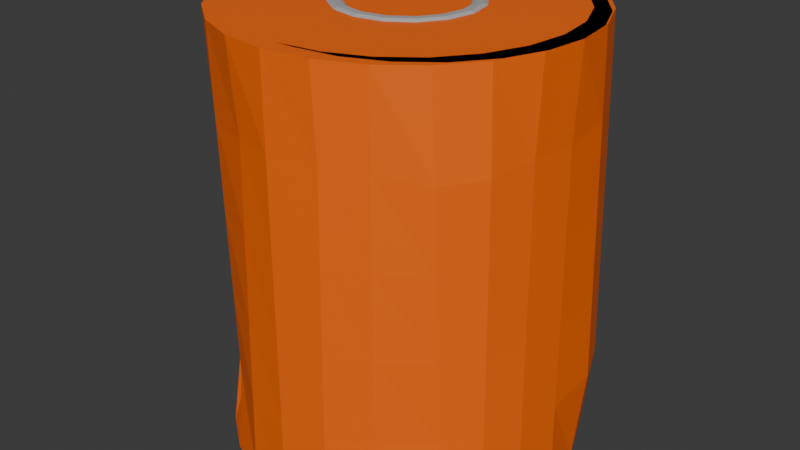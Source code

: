 # Source: mirinda_can.blend  (saved by Blender 5.1.30; exported with 4.5.12 LTS)
import bpy
from mathutils import Matrix  # noqa: F401  (used for matrix-valued properties, if any)

bpy.ops.wm.read_factory_settings(use_empty=True)
scene = bpy.context.scene
scene.name = 'Scene'

# ---- collections
col_collection = bpy.data.collections.new('Collection'); scene.collection.children.link(col_collection)

# ---- materials (node trees are filled in below, after node groups)
mat_bodyorange = bpy.data.materials.new('BodyOrange')
mat_ringsilver = bpy.data.materials.new('RingSilver')

# ---- material node trees
mat_bodyorange.use_nodes = True; mat_bodyorange.node_tree.nodes.clear()
_N = mat_bodyorange.node_tree.nodes; _L = mat_bodyorange.node_tree.links
n0 = _N.new('ShaderNodeBsdfPrincipled'); n0.name = 'Principled BSDF'; n0.location = (-200, 100)
n0.inputs[0].default_value = (1.0, 0.147, 0.0, 1.0)
n1 = _N.new('ShaderNodeOutputMaterial'); n1.name = 'Material Output'; n1.location = (200, 100)
_L.new(n0.outputs[0], n1.inputs[0])
n1.is_active_output = True
mat_ringsilver.use_nodes = True; mat_ringsilver.node_tree.nodes.clear()
_N = mat_ringsilver.node_tree.nodes; _L = mat_ringsilver.node_tree.links
n0 = _N.new('ShaderNodeBsdfPrincipled'); n0.name = 'Principled BSDF'; n0.location = (-200, 100)
n0.inputs[0].default_value = (0.4342, 0.4342, 0.4342, 1.0)
n1 = _N.new('ShaderNodeOutputMaterial'); n1.name = 'Material Output'; n1.location = (200, 100)
_L.new(n0.outputs[0], n1.inputs[0])
n1.is_active_output = True

# ---- world
world_world = bpy.data.worlds.new('World'); scene.world = world_world
world_world.use_nodes = True; world_world.node_tree.nodes.clear()
_N = world_world.node_tree.nodes; _L = world_world.node_tree.links
n0 = _N.new('ShaderNodeOutputWorld'); n0.name = 'World Output'; n0.location = (200, 100)
n1 = _N.new('ShaderNodeBackground'); n1.name = 'Background'; n1.location = (-200, 100)
n1.inputs[0].default_value = (0.05088, 0.05088, 0.05088, 1.0)
_L.new(n1.outputs[0], n0.inputs[0])
n0.is_active_output = True
world_world.color = (0.05088, 0.05088, 0.05088)
world_world.sun_shadow_jitter_overblur = 0.0

# ---- meshes
me_cylinder = bpy.data.meshes.new('Cylinder')
me_cylinder.from_pydata([(0.0, 0.4496, -0.75), (0.0, 0.4496, 0.75), (0.1164, 0.4342, -0.75), (0.1164, 0.4342, 0.75), (0.2248, 0.3893, -0.75), (0.2248, 0.3893, 0.75), (0.3179, 0.3179, -0.75), (0.3179, 0.3179, 0.75), (0.3893, 0.2248, -0.75), (0.3893, 0.2248, 0.75), (0.4342, 0.1164, -0.75), (0.4342, 0.1164, 0.75), (0.4496, 0.0, -0.75), (0.4496, 0.0, 0.75), (0.4342, -0.1164, -0.75), (0.4342, -0.1164, 0.75), (0.3893, -0.2248, -0.75), (0.3893, -0.2248, 0.75), (0.3179, -0.3179, -0.75), (0.3179, -0.3179, 0.75), (0.2248, -0.3893, -0.75), (0.2248, -0.3893, 0.75), (0.1164, -0.4342, -0.75), (0.1164, -0.4342, 0.75), (0.0, -0.4496, -0.75), (0.0, -0.4496, 0.75), (-0.1164, -0.4342, -0.75), (-0.1164, -0.4342, 0.75), (-0.2248, -0.3893, -0.75), (-0.2248, -0.3893, 0.75), (-0.3179, -0.3179, -0.75), (-0.3179, -0.3179, 0.75), (-0.3893, -0.2248, -0.75), (-0.3893, -0.2248, 0.75), (-0.4342, -0.1164, -0.75), (-0.4342, -0.1164, 0.75), (-0.4496, 0.0, -0.75), (-0.4496, 0.0, 0.75), (-0.4342, 0.1164, -0.75), (-0.4342, 0.1164, 0.75), (-0.3893, 0.2248, -0.75), (-0.3893, 0.2248, 0.75), (-0.3179, 0.3179, -0.75), (-0.3179, 0.3179, 0.75), (-0.2248, 0.3893, -0.75), (-0.2248, 0.3893, 0.75), (-0.1164, 0.4342, -0.75), (-0.1164, 0.4342, 0.75), (0.1294, 0.483, 0.75), (0.0, 0.5, 0.75), (0.25, 0.433, 0.75), (0.3536, 0.3536, 0.75), (0.433, 0.25, 0.75), (0.483, 0.1294, 0.75), (0.5, 0.0, 0.75), (0.483, -0.1294, 0.75), (0.433, -0.25, 0.75), (0.3536, -0.3536, 0.75), (0.25, -0.433, 0.75), (0.1294, -0.483, 0.75), (0.0, -0.5, 0.75), (-0.1294, -0.483, 0.75), (-0.25, -0.433, 0.75), (-0.3536, -0.3536, 0.75), (-0.433, -0.25, 0.75), (-0.483, -0.1294, 0.75), (-0.5, 0.0, 0.75), (-0.483, 0.1294, 0.75), (-0.433, 0.25, 0.75), (-0.3536, 0.3536, 0.75), (-0.25, 0.433, 0.75), (-0.1294, 0.483, 0.75), (0.1664, 0.4342, 0.75), (0.05, 0.4496, 0.75), (0.2748, 0.3893, 0.75), (0.3679, 0.3179, 0.75), (0.4393, 0.2248, 0.75), (0.4842, 0.1164, 0.75), (0.4996, 0.0, 0.75), (0.4842, -0.1164, 0.75), (0.4393, -0.2248, 0.75), (0.3679, -0.3179, 0.75), (0.2748, -0.3893, 0.75), (0.1664, -0.4342, 0.75), (0.05, -0.4496, 0.75), (-0.06636, -0.4342, 0.75), (-0.1748, -0.3893, 0.75), (-0.2679, -0.3179, 0.75), (-0.3393, -0.2248, 0.75), (-0.3842, -0.1164, 0.75), (-0.3996, 0.0, 0.75), (-0.3842, 0.1164, 0.75), (-0.3393, 0.2248, 0.75), (-0.2679, 0.3179, 0.75), (-0.1748, 0.3893, 0.75), (-0.06636, 0.4342, 0.75), (0.0, 0.5, -0.75), (0.1294, 0.483, -0.75), (0.25, 0.433, -0.75), (0.3536, 0.3536, -0.75), (0.433, 0.25, -0.75), (0.483, 0.1294, -0.75), (0.5, 0.0, -0.75), (0.483, -0.1294, -0.75), (0.433, -0.25, -0.75), (0.3536, -0.3536, -0.75), (0.25, -0.433, -0.75), (0.1294, -0.483, -0.75), (0.0, -0.5, -0.75), (-0.1294, -0.483, -0.75), (-0.25, -0.433, -0.75), (-0.3536, -0.3536, -0.75), (-0.433, -0.25, -0.75), (-0.483, -0.1294, -0.75), (-0.5, 0.0, -0.75), (-0.483, 0.1294, -0.75), (-0.433, 0.25, -0.75), (-0.3536, 0.3536, -0.75), (-0.25, 0.433, -0.75), (-0.1294, 0.483, -0.75), (0.0, 0.4496, -0.75), (0.1164, 0.4342, -0.75), (0.2248, 0.3893, -0.75), (0.3179, 0.3179, -0.75), (0.3893, 0.2248, -0.75), (0.4342, 0.1164, -0.75), (0.4496, 0.0, -0.75), (0.4342, -0.1164, -0.75), (0.3893, -0.2248, -0.75), (0.3179, -0.3179, -0.75), (0.2248, -0.3893, -0.75), (0.1164, -0.4342, -0.75), (0.0, -0.4496, -0.75), (-0.1164, -0.4342, -0.75), (-0.2248, -0.3893, -0.75), (-0.3179, -0.3179, -0.75), (-0.3893, -0.2248, -0.75), (-0.4342, -0.1164, -0.75), (-0.4496, 0.0, -0.75), (-0.4342, 0.1164, -0.75), (-0.3893, 0.2248, -0.75), (-0.3179, 0.3179, -0.75), (-0.2248, 0.3893, -0.75), (-0.1164, 0.4342, -0.75), (0.02, 0.4496, -0.75), (0.1364, 0.4342, -0.75), (0.2448, 0.3893, -0.75), (0.3379, 0.3179, -0.75), (0.4093, 0.2248, -0.75), (0.4542, 0.1164, -0.75), (0.4696, 0.0, -0.75), (0.4542, -0.1164, -0.75), (0.4093, -0.2248, -0.75), (0.3379, -0.3179, -0.75), (0.2448, -0.3893, -0.75), (0.1364, -0.4342, -0.75), (0.02, -0.4496, -0.75), (-0.09636, -0.4342, -0.75), (-0.2048, -0.3893, -0.75), (-0.2979, -0.3179, -0.75), (-0.3693, -0.2248, -0.75), (-0.4142, -0.1164, -0.75), (-0.4296, 0.0, -0.75), (-0.4142, 0.1164, -0.75), (-0.3693, 0.2248, -0.75), (-0.2979, 0.3179, -0.75), (-0.2048, 0.3893, -0.75), (-0.09636, 0.4342, -0.75), (0.2, 0.0, 0.75), (0.19, 0.0, 0.7569), (0.17, 0.0, 0.7569), (0.16, 0.0, 0.75), (0.17, 0.0, 0.7431), (0.19, 0.0, 0.7431), (0.1848, 0.07654, 0.75), (0.1755, 0.07271, 0.7569), (0.1571, 0.06506, 0.7569), (0.1478, 0.06123, 0.75), (0.1571, 0.06506, 0.7431), (0.1755, 0.07271, 0.7431), (0.1414, 0.1414, 0.75), (0.1344, 0.1344, 0.7569), (0.1202, 0.1202, 0.7569), (0.1131, 0.1131, 0.75), (0.1202, 0.1202, 0.7431), (0.1344, 0.1344, 0.7431), (0.07654, 0.1848, 0.75), (0.07271, 0.1755, 0.7569), (0.06506, 0.1571, 0.7569), (0.06123, 0.1478, 0.75), (0.06506, 0.1571, 0.7431), (0.07271, 0.1755, 0.7431), (1.49e-08, 0.2, 0.75), (1.49e-08, 0.19, 0.7569), (1.49e-08, 0.17, 0.7569), (1.49e-08, 0.16, 0.75), (1.49e-08, 0.17, 0.7431), (1.49e-08, 0.19, 0.7431), (-0.07654, 0.1848, 0.75), (-0.07271, 0.1755, 0.7569), (-0.06506, 0.1571, 0.7569), (-0.06123, 0.1478, 0.75), (-0.06506, 0.1571, 0.7431), (-0.07271, 0.1755, 0.7431), (-0.1414, 0.1414, 0.75), (-0.1344, 0.1344, 0.7569), (-0.1202, 0.1202, 0.7569), (-0.1131, 0.1131, 0.75), (-0.1202, 0.1202, 0.7431), (-0.1344, 0.1344, 0.7431), (-0.1848, 0.07654, 0.75), (-0.1755, 0.07271, 0.7569), (-0.1571, 0.06506, 0.7569), (-0.1478, 0.06123, 0.75), (-0.1571, 0.06506, 0.7431), (-0.1755, 0.07271, 0.7431), (-0.2, 1.748e-08, 0.75), (-0.19, 1.661e-08, 0.7569), (-0.17, 1.486e-08, 0.7569), (-0.16, 1.399e-08, 0.75), (-0.17, 1.486e-08, 0.7431), (-0.19, 1.661e-08, 0.7431), (-0.1848, -0.07654, 0.75), (-0.1755, -0.07271, 0.7569), (-0.1571, -0.06506, 0.7569), (-0.1478, -0.06123, 0.75), (-0.1571, -0.06506, 0.7431), (-0.1755, -0.07271, 0.7431), (-0.1414, -0.1414, 0.75), (-0.1344, -0.1344, 0.7569), (-0.1202, -0.1202, 0.7569), (-0.1131, -0.1131, 0.75), (-0.1202, -0.1202, 0.7431), (-0.1344, -0.1344, 0.7431), (-0.07654, -0.1848, 0.75), (-0.07271, -0.1755, 0.7569), (-0.06506, -0.1571, 0.7569), (-0.06123, -0.1478, 0.75), (-0.06506, -0.1571, 0.7431), (-0.07271, -0.1755, 0.7431), (1.49e-08, -0.2, 0.75), (1.49e-08, -0.19, 0.7569), (1.49e-08, -0.17, 0.7569), (1.49e-08, -0.16, 0.75), (1.49e-08, -0.17, 0.7431), (1.49e-08, -0.19, 0.7431), (0.07654, -0.1848, 0.75), (0.07271, -0.1755, 0.7569), (0.06506, -0.1571, 0.7569), (0.06123, -0.1478, 0.75), (0.06506, -0.1571, 0.7431), (0.07271, -0.1755, 0.7431), (0.1414, -0.1414, 0.75), (0.1344, -0.1344, 0.7569), (0.1202, -0.1202, 0.7569), (0.1131, -0.1131, 0.75), (0.1202, -0.1202, 0.7431), (0.1344, -0.1344, 0.7431), (0.1848, -0.07654, 0.75), (0.1755, -0.07271, 0.7569), (0.1571, -0.06506, 0.7569), (0.1478, -0.06123, 0.75), (0.1571, -0.06506, 0.7431), (0.1755, -0.07271, 0.7431), (0.001512, 0.4995, -0.4576), (0.004246, 0.5045, -0.1614), (0.00698, 0.5095, 0.1348), (0.009714, 0.5144, 0.4309), (0.1267, 0.4795, 0.4471), (0.1232, 0.471, 0.1495), (0.1198, 0.4624, -0.1481), (0.1164, 0.4539, -0.4457), (0.2474, 0.4278, 0.4515), (0.2448, 0.4224, 0.1533), (0.2422, 0.417, -0.1449), (0.2396, 0.4115, -0.4432), (0.3536, 0.3536, 0.45), (0.3536, 0.3536, 0.15), (0.3536, 0.3536, -0.15), (0.3536, 0.3536, -0.45), (0.438, 0.2548, 0.4555), (0.443, 0.2596, 0.161), (0.448, 0.2644, -0.1336), (0.453, 0.2692, -0.4281), (0.488, 0.1341, 0.4555), (0.493, 0.139, 0.161), (0.4981, 0.1439, -0.1334), (0.5031, 0.1488, -0.4279), (0.4935, -0.007554, 0.4437), (0.4952, -0.005665, 0.1452), (0.4968, -0.003777, -0.1532), (0.4984, -0.001888, -0.4516), (0.4768, -0.1348, 0.4448), (0.4784, -0.1334, 0.1461), (0.4799, -0.1321, -0.1526), (0.4814, -0.1307, -0.4513), (0.4433, -0.2532, 0.4254), (0.4432, -0.2484, 0.1355), (0.443, -0.2436, -0.1544), (0.4429, -0.2388, -0.4443), (0.3689, -0.3546, 0.4208), (0.3707, -0.3452, 0.1372), (0.3724, -0.3358, -0.1465), (0.3741, -0.3263, -0.4302), (0.2507, -0.4319, 0.451), (0.2514, -0.4307, 0.1522), (0.2521, -0.4296, -0.1467), (0.2528, -0.4284, -0.4455), (0.1392, -0.479, 0.4529), (0.1368, -0.48, 0.1522), (0.1343, -0.481, -0.1485), (0.1319, -0.482, -0.4493), (1.252e-06, -0.5, 0.45), (9.387e-07, -0.5, 0.15), (6.258e-07, -0.5, -0.15), (3.129e-07, -0.5, -0.45), (-0.1091, -0.4777, 0.4446), (-0.1142, -0.479, 0.146), (-0.1193, -0.4803, -0.1527), (-0.1243, -0.4817, -0.4513), (-0.2469, -0.4283, 0.4471), (-0.2439, -0.4242, 0.1492), (-0.2409, -0.4201, -0.1487), (-0.238, -0.416, -0.4466), (-0.3492, -0.3288, 0.4568), (-0.3449, -0.3041, 0.1636), (-0.3405, -0.2794, -0.1296), (-0.3361, -0.2547, -0.4228), (-0.4276, -0.2424, 0.4471), (-0.4293, -0.2371, 0.1544), (-0.4309, -0.2318, -0.1384), (-0.4325, -0.2265, -0.4311), (-0.4614, -0.1253, 0.4183), (-0.4662, -0.126, 0.1271), (-0.471, -0.1267, -0.1642), (-0.4758, -0.1273, -0.4554), (-0.4856, 0.0002635, 0.4289), (-0.4892, 0.0001976, 0.1342), (-0.4928, 0.0001318, -0.1605), (-0.4964, 6.588e-05, -0.4553), (-0.4588, 0.1142, 0.4272), (-0.4427, 0.1022, 0.1278), (-0.4267, 0.09023, -0.1716), (-0.4107, 0.07824, -0.471), (-0.4192, 0.2481, 0.4213), (-0.4177, 0.2519, 0.1328), (-0.4161, 0.2557, -0.1557), (-0.4146, 0.2595, -0.4441), (-0.3518, 0.3529, 0.4437), (-0.3521, 0.3532, 0.1454), (-0.3523, 0.3535, -0.1528), (-0.3525, 0.3538, -0.451), (-0.25, 0.433, 0.4493), (-0.25, 0.433, 0.1495), (-0.25, 0.433, -0.1503), (-0.25, 0.433, -0.4502), (-0.1246, 0.4898, 0.4418), (-0.1258, 0.4881, 0.1439), (-0.127, 0.4864, -0.1541), (-0.1282, 0.4847, -0.452)], [], [(267, 49, 48, 268), (268, 48, 50, 272), (272, 50, 51, 276), (276, 51, 52, 280), (280, 52, 53, 284), (284, 53, 54, 288), (288, 54, 55, 292), (292, 55, 56, 296), (296, 56, 57, 300), (300, 57, 58, 304), (304, 58, 59, 308), (308, 59, 60, 312), (312, 60, 61, 316), (316, 61, 62, 320), (320, 62, 63, 324), (324, 63, 64, 328), (328, 64, 65, 332), (332, 65, 66, 336), (336, 66, 67, 340), (340, 67, 68, 344), (344, 68, 69, 348), (348, 69, 70, 352), (45, 43, 93, 94), (352, 70, 71, 356), (356, 71, 49, 267), (6, 8, 124, 123), (1, 3, 48, 49), (3, 5, 50, 48), (5, 7, 51, 50), (7, 9, 52, 51), (9, 11, 53, 52), (11, 13, 54, 53), (13, 15, 55, 54), (15, 17, 56, 55), (17, 19, 57, 56), (19, 21, 58, 57), (21, 23, 59, 58), (23, 25, 60, 59), (25, 27, 61, 60), (27, 29, 62, 61), (29, 31, 63, 62), (31, 33, 64, 63), (33, 35, 65, 64), (35, 37, 66, 65), (37, 39, 67, 66), (39, 41, 68, 67), (41, 43, 69, 68), (43, 45, 70, 69), (45, 47, 71, 70), (47, 1, 49, 71), (72, 73, 95, 94, 93, 92, 91, 90, 89, 88, 87, 86, 85, 84, 83, 82, 81, 80, 79, 78, 77, 76, 75, 74), (31, 29, 86, 87), (17, 15, 79, 80), (47, 45, 94, 95), (3, 1, 73, 72), (33, 31, 87, 88), (19, 17, 80, 81), (1, 47, 95, 73), (5, 3, 72, 74), (35, 33, 88, 89), (21, 19, 81, 82), (7, 5, 74, 75), (37, 35, 89, 90), (23, 21, 82, 83), (9, 7, 75, 76), (39, 37, 90, 91), (25, 23, 83, 84), (11, 9, 76, 77), (41, 39, 91, 92), (27, 25, 84, 85), (13, 11, 77, 78), (43, 41, 92, 93), (29, 27, 85, 86), (15, 13, 78, 79), (2, 0, 96, 97), (4, 2, 97, 98), (6, 4, 98, 99), (8, 6, 99, 100), (10, 8, 100, 101), (12, 10, 101, 102), (14, 12, 102, 103), (16, 14, 103, 104), (18, 16, 104, 105), (20, 18, 105, 106), (22, 20, 106, 107), (24, 22, 107, 108), (26, 24, 108, 109), (28, 26, 109, 110), (30, 28, 110, 111), (32, 30, 111, 112), (34, 32, 112, 113), (36, 34, 113, 114), (38, 36, 114, 115), (40, 38, 115, 116), (42, 40, 116, 117), (44, 42, 117, 118), (46, 44, 118, 119), (0, 46, 119, 96), (134, 135, 159, 158), (36, 38, 139, 138), (22, 24, 132, 131), (8, 10, 125, 124), (38, 40, 140, 139), (24, 26, 133, 132), (10, 12, 126, 125), (40, 42, 141, 140), (26, 28, 134, 133), (12, 14, 127, 126), (42, 44, 142, 141), (28, 30, 135, 134), (14, 16, 128, 127), (44, 46, 143, 142), (0, 2, 121, 120), (30, 32, 136, 135), (16, 18, 129, 128), (46, 0, 120, 143), (2, 4, 122, 121), (32, 34, 137, 136), (18, 20, 130, 129), (4, 6, 123, 122), (34, 36, 138, 137), (20, 22, 131, 130), (144, 145, 146, 147, 148, 149, 150, 151, 152, 153, 154, 155, 156, 157, 158, 159, 160, 161, 162, 163, 164, 165, 166, 167), (127, 128, 152, 151), (142, 143, 167, 166), (120, 121, 145, 144), (135, 136, 160, 159), (128, 129, 153, 152), (143, 120, 144, 167), (121, 122, 146, 145), (136, 137, 161, 160), (129, 130, 154, 153), (122, 123, 147, 146), (137, 138, 162, 161), (130, 131, 155, 154), (123, 124, 148, 147), (138, 139, 163, 162), (131, 132, 156, 155), (124, 125, 149, 148), (139, 140, 164, 163), (132, 133, 157, 156), (125, 126, 150, 149), (140, 141, 165, 164), (133, 134, 158, 157), (126, 127, 151, 150), (141, 142, 166, 165), (168, 174, 175, 169), (169, 175, 176, 170), (170, 176, 177, 171), (171, 177, 178, 172), (172, 178, 179, 173), (173, 179, 174, 168), (174, 180, 181, 175), (175, 181, 182, 176), (176, 182, 183, 177), (177, 183, 184, 178), (178, 184, 185, 179), (179, 185, 180, 174), (180, 186, 187, 181), (181, 187, 188, 182), (182, 188, 189, 183), (183, 189, 190, 184), (184, 190, 191, 185), (185, 191, 186, 180), (186, 192, 193, 187), (187, 193, 194, 188), (188, 194, 195, 189), (189, 195, 196, 190), (190, 196, 197, 191), (191, 197, 192, 186), (192, 198, 199, 193), (193, 199, 200, 194), (194, 200, 201, 195), (195, 201, 202, 196), (196, 202, 203, 197), (197, 203, 198, 192), (198, 204, 205, 199), (199, 205, 206, 200), (200, 206, 207, 201), (201, 207, 208, 202), (202, 208, 209, 203), (203, 209, 204, 198), (204, 210, 211, 205), (205, 211, 212, 206), (206, 212, 213, 207), (207, 213, 214, 208), (208, 214, 215, 209), (209, 215, 210, 204), (210, 216, 217, 211), (211, 217, 218, 212), (212, 218, 219, 213), (213, 219, 220, 214), (214, 220, 221, 215), (215, 221, 216, 210), (216, 222, 223, 217), (217, 223, 224, 218), (218, 224, 225, 219), (219, 225, 226, 220), (220, 226, 227, 221), (221, 227, 222, 216), (222, 228, 229, 223), (223, 229, 230, 224), (224, 230, 231, 225), (225, 231, 232, 226), (226, 232, 233, 227), (227, 233, 228, 222), (228, 234, 235, 229), (229, 235, 236, 230), (230, 236, 237, 231), (231, 237, 238, 232), (232, 238, 239, 233), (233, 239, 234, 228), (234, 240, 241, 235), (235, 241, 242, 236), (236, 242, 243, 237), (237, 243, 244, 238), (238, 244, 245, 239), (239, 245, 240, 234), (240, 246, 247, 241), (241, 247, 248, 242), (242, 248, 249, 243), (243, 249, 250, 244), (244, 250, 251, 245), (245, 251, 246, 240), (246, 252, 253, 247), (247, 253, 254, 248), (248, 254, 255, 249), (249, 255, 256, 250), (250, 256, 257, 251), (251, 257, 252, 246), (252, 258, 259, 253), (253, 259, 260, 254), (254, 260, 261, 255), (255, 261, 262, 256), (256, 262, 263, 257), (257, 263, 258, 252), (258, 168, 169, 259), (259, 169, 170, 260), (260, 170, 171, 261), (261, 171, 172, 262), (262, 172, 173, 263), (263, 173, 168, 258), (119, 359, 264, 96), (359, 358, 265, 264), (358, 357, 266, 265), (357, 356, 267, 266), (118, 355, 359, 119), (355, 354, 358, 359), (354, 353, 357, 358), (353, 352, 356, 357), (117, 351, 355, 118), (351, 350, 354, 355), (350, 349, 353, 354), (349, 348, 352, 353), (116, 347, 351, 117), (347, 346, 350, 351), (346, 345, 349, 350), (345, 344, 348, 349), (115, 343, 347, 116), (343, 342, 346, 347), (342, 341, 345, 346), (341, 340, 344, 345), (114, 339, 343, 115), (339, 338, 342, 343), (338, 337, 341, 342), (337, 336, 340, 341), (113, 335, 339, 114), (335, 334, 338, 339), (334, 333, 337, 338), (333, 332, 336, 337), (112, 331, 335, 113), (331, 330, 334, 335), (330, 329, 333, 334), (329, 328, 332, 333), (111, 327, 331, 112), (327, 326, 330, 331), (326, 325, 329, 330), (325, 324, 328, 329), (110, 323, 327, 111), (323, 322, 326, 327), (322, 321, 325, 326), (321, 320, 324, 325), (109, 319, 323, 110), (319, 318, 322, 323), (318, 317, 321, 322), (317, 316, 320, 321), (108, 315, 319, 109), (315, 314, 318, 319), (314, 313, 317, 318), (313, 312, 316, 317), (107, 311, 315, 108), (311, 310, 314, 315), (310, 309, 313, 314), (309, 308, 312, 313), (106, 307, 311, 107), (307, 306, 310, 311), (306, 305, 309, 310), (305, 304, 308, 309), (105, 303, 307, 106), (303, 302, 306, 307), (302, 301, 305, 306), (301, 300, 304, 305), (104, 299, 303, 105), (299, 298, 302, 303), (298, 297, 301, 302), (297, 296, 300, 301), (103, 295, 299, 104), (295, 294, 298, 299), (294, 293, 297, 298), (293, 292, 296, 297), (102, 291, 295, 103), (291, 290, 294, 295), (290, 289, 293, 294), (289, 288, 292, 293), (101, 287, 291, 102), (287, 286, 290, 291), (286, 285, 289, 290), (285, 284, 288, 289), (100, 283, 287, 101), (283, 282, 286, 287), (282, 281, 285, 286), (281, 280, 284, 285), (99, 279, 283, 100), (279, 278, 282, 283), (278, 277, 281, 282), (277, 276, 280, 281), (98, 275, 279, 99), (275, 274, 278, 279), (274, 273, 277, 278), (273, 272, 276, 277), (97, 271, 275, 98), (271, 270, 274, 275), (270, 269, 273, 274), (269, 268, 272, 273), (96, 264, 271, 97), (264, 265, 270, 271), (265, 266, 269, 270), (266, 267, 268, 269)])
me_cylinder.polygons.foreach_set('material_index', [0, 0, 0, 0, 0, 0, 0, 0, 0, 0, 0, 0, 0, 0, 0, 0, 0, 0, 0, 0, 0, 0, 0, 0, 0, 0, 0, 0, 0, 0, 0, 0, 0, 0, 0, 0, 0, 0, 0, 0, 0, 0, 0, 0, 0, 0, 0, 0, 0, 0, 0, 0, 0, 0, 0, 0, 0, 0, 0, 0, 0, 0, 0, 0, 0, 0, 0, 0, 0, 0, 0, 0, 0, 0, 0, 0, 0, 0, 0, 0, 0, 0, 0, 0, 0, 0, 0, 0, 0, 0, 0, 0, 0, 0, 0, 0, 0, 0, 0, 0, 0, 0, 0, 0, 0, 0, 0, 0, 0, 0, 0, 0, 0, 0, 0, 0, 0, 0, 0, 0, 0, 0, 0, 0, 0, 0, 0, 0, 0, 0, 0, 0, 0, 0, 0, 0, 0, 0, 0, 0, 0, 0, 0, 0, 0, 0, 1, 1, 1, 1, 1, 1, 1, 1, 1, 1, 1, 1, 1, 1, 1, 1, 1, 1, 1, 1, 1, 1, 1, 1, 1, 1, 1, 1, 1, 1, 1, 1, 1, 1, 1, 1, 1, 1, 1, 1, 1, 1, 1, 1, 1, 1, 1, 1, 1, 1, 1, 1, 1, 1, 1, 1, 1, 1, 1, 1, 1, 1, 1, 1, 1, 1, 1, 1, 1, 1, 1, 1, 1, 1, 1, 1, 1, 1, 1, 1, 1, 1, 1, 1, 1, 1, 1, 1, 1, 1, 1, 1, 1, 1, 1, 1, 0, 0, 0, 0, 0, 0, 0, 0, 0, 0, 0, 0, 0, 0, 0, 0, 0, 0, 0, 0, 0, 0, 0, 0, 0, 0, 0, 0, 0, 0, 0, 0, 0, 0, 0, 0, 0, 0, 0, 0, 0, 0, 0, 0, 0, 0, 0, 0, 0, 0, 0, 0, 0, 0, 0, 0, 0, 0, 0, 0, 0, 0, 0, 0, 0, 0, 0, 0, 0, 0, 0, 0, 0, 0, 0, 0, 0, 0, 0, 0, 0, 0, 0, 0, 0, 0, 0, 0, 0, 0, 0, 0, 0, 0, 0, 0])
_uv = me_cylinder.uv_layers.new(name='UVMap')
_uv.uv.foreach_set('vector', [1.0, 0.9, 1.0, 1.0, 0.9583, 1.0, 0.9583, 0.9, 0.9583, 0.9, 0.9583, 1.0, 0.9167, 1.0, 0.9167, 0.9, 0.9167, 0.9, 0.9167, 1.0, 0.875, 1.0, 0.875, 0.9, 0.875, 0.9, 0.875, 1.0, 0.8333, 1.0, 0.8333, 0.9, 0.8333, 0.9, 0.8333, 1.0, 0.7917, 1.0, 0.7917, 0.9, 0.7917, 0.9, 0.7917, 1.0, 0.75, 1.0, 0.75, 0.9, 0.75, 0.9, 0.75, 1.0, 0.7083, 1.0, 0.7083, 0.9, 0.7083, 0.9, 0.7083, 1.0, 0.6667, 1.0, 0.6667, 0.9, 0.6667, 0.9, 0.6667, 1.0, 0.625, 1.0, 0.625, 0.9, 0.625, 0.9, 0.625, 1.0, 0.5833, 1.0, 0.5833, 0.9, 0.5833, 0.9, 0.5833, 1.0, 0.5417, 1.0, 0.5417, 0.9, 0.5417, 0.9, 0.5417, 1.0, 0.5, 1.0, 0.5, 0.9, 0.5, 0.9, 0.5, 1.0, 0.4583, 1.0, 0.4583, 0.9, 0.4583, 0.9, 0.4583, 1.0, 0.4167, 1.0, 0.4167, 0.9, 0.4167, 0.9, 0.4167, 1.0, 0.375, 1.0, 0.375, 0.9, 0.375, 0.9, 0.375, 1.0, 0.3333, 1.0, 0.3333, 0.9, 0.3333, 0.9, 0.3333, 1.0, 0.2917, 1.0, 0.2917, 0.9, 0.2917, 0.9, 0.2917, 1.0, 0.25, 1.0, 0.25, 0.9, 0.25, 0.9, 0.25, 1.0, 0.2083, 1.0, 0.2083, 0.9, 0.2083, 0.9, 0.2083, 1.0, 0.1667, 1.0, 0.1667, 0.9, 0.1667, 0.9, 0.1667, 1.0, 0.125, 1.0, 0.125, 0.9, 0.125, 0.9, 0.125, 1.0, 0.08333, 1.0, 0.08333, 0.9, 0.1421, 0.4369, 0.09741, 0.4026, 0.09741, 0.4026, 0.1421, 0.4369, 0.08333, 0.9, 0.08333, 1.0, 0.04167, 1.0, 0.04167, 0.9, 0.04167, 0.9, 0.04167, 1.0, -1.863e-07, 1.0, -1.863e-07, 0.9, 0.9026, 0.4026, 0.9369, 0.3579, 0.9369, 0.3579, 0.9026, 0.4026, 0.25, 0.4658, 0.3059, 0.4584, 0.3121, 0.4818, 0.25, 0.49, 0.3059, 0.4584, 0.3579, 0.4369, 0.37, 0.4578, 0.3121, 0.4818, 0.3579, 0.4369, 0.4026, 0.4026, 0.4197, 0.4197, 0.37, 0.4578, 0.4026, 0.4026, 0.4369, 0.3579, 0.4578, 0.37, 0.4197, 0.4197, 0.4369, 0.3579, 0.4584, 0.3059, 0.4818, 0.3121, 0.4578, 0.37, 0.4584, 0.3059, 0.4658, 0.25, 0.49, 0.25, 0.4818, 0.3121, 0.4658, 0.25, 0.4584, 0.1941, 0.4818, 0.1879, 0.49, 0.25, 0.4584, 0.1941, 0.4369, 0.1421, 0.4578, 0.13, 0.4818, 0.1879, 0.4369, 0.1421, 0.4026, 0.09741, 0.4197, 0.08029, 0.4578, 0.13, 0.4026, 0.09741, 0.3579, 0.06312, 0.37, 0.04215, 0.4197, 0.08029, 0.3579, 0.06312, 0.3059, 0.04156, 0.3121, 0.01818, 0.37, 0.04215, 0.3059, 0.04156, 0.25, 0.03421, 0.25, 0.01, 0.3121, 0.01818, 0.25, 0.03421, 0.1941, 0.04156, 0.1879, 0.01818, 0.25, 0.01, 0.1941, 0.04156, 0.1421, 0.06312, 0.13, 0.04215, 0.1879, 0.01818, 0.1421, 0.06312, 0.09741, 0.09741, 0.08029, 0.08029, 0.13, 0.04215, 0.09741, 0.09741, 0.06312, 0.1421, 0.04215, 0.13, 0.08029, 0.08029, 0.06312, 0.1421, 0.04156, 0.1941, 0.01818, 0.1879, 0.04215, 0.13, 0.04156, 0.1941, 0.03421, 0.25, 0.01, 0.25, 0.01818, 0.1879, 0.03421, 0.25, 0.04156, 0.3059, 0.01818, 0.3121, 0.01, 0.25, 0.04156, 0.3059, 0.06312, 0.3579, 0.04215, 0.37, 0.01818, 0.3121, 0.06312, 0.3579, 0.09741, 0.4026, 0.08029, 0.4197, 0.04215, 0.37, 0.09741, 0.4026, 0.1421, 0.4369, 0.13, 0.4578, 0.08029, 0.4197, 0.1421, 0.4369, 0.1941, 0.4584, 0.1879, 0.4818, 0.13, 0.4578, 0.1941, 0.4584, 0.25, 0.4658, 0.25, 0.49, 0.1879, 0.4818, 0.3059, 0.4584, 0.25, 0.4658, 0.1941, 0.4584, 0.1421, 0.4369, 0.09741, 0.4026, 0.06312, 0.3579, 0.04156, 0.3059, 0.03421, 0.25, 0.04156, 0.1941, 0.06312, 0.1421, 0.09741, 0.09741, 0.1421, 0.06312, 0.1941, 0.04156, 0.25, 0.03421, 0.3059, 0.04156, 0.3579, 0.06312, 0.4026, 0.09741, 0.4369, 0.1421, 0.4584, 0.1941, 0.4658, 0.25, 0.4584, 0.3059, 0.4369, 0.3579, 0.4026, 0.4026, 0.3579, 0.4369, 0.09741, 0.09741, 0.1421, 0.06312, 0.1421, 0.06312, 0.09741, 0.09741, 0.4369, 0.1421, 0.4584, 0.1941, 0.4584, 0.1941, 0.4369, 0.1421, 0.1941, 0.4584, 0.1421, 0.4369, 0.1421, 0.4369, 0.1941, 0.4584, 0.3059, 0.4584, 0.25, 0.4658, 0.25, 0.4658, 0.3059, 0.4584, 0.06312, 0.1421, 0.09741, 0.09741, 0.09741, 0.09741, 0.06312, 0.1421, 0.4026, 0.09741, 0.4369, 0.1421, 0.4369, 0.1421, 0.4026, 0.09741, 0.25, 0.4658, 0.1941, 0.4584, 0.1941, 0.4584, 0.25, 0.4658, 0.3579, 0.4369, 0.3059, 0.4584, 0.3059, 0.4584, 0.3579, 0.4369, 0.04156, 0.1941, 0.06312, 0.1421, 0.06312, 0.1421, 0.04156, 0.1941, 0.3579, 0.06312, 0.4026, 0.09741, 0.4026, 0.09741, 0.3579, 0.06312, 0.4026, 0.4026, 0.3579, 0.4369, 0.3579, 0.4369, 0.4026, 0.4026, 0.03421, 0.25, 0.04156, 0.1941, 0.04156, 0.1941, 0.03421, 0.25, 0.3059, 0.04156, 0.3579, 0.06312, 0.3579, 0.06312, 0.3059, 0.04156, 0.4369, 0.3579, 0.4026, 0.4026, 0.4026, 0.4026, 0.4369, 0.3579, 0.04156, 0.3059, 0.03421, 0.25, 0.03421, 0.25, 0.04156, 0.3059, 0.25, 0.03421, 0.3059, 0.04156, 0.3059, 0.04156, 0.25, 0.03421, 0.4584, 0.3059, 0.4369, 0.3579, 0.4369, 0.3579, 0.4584, 0.3059, 0.06312, 0.3579, 0.04156, 0.3059, 0.04156, 0.3059, 0.06312, 0.3579, 0.1941, 0.04156, 0.25, 0.03421, 0.25, 0.03421, 0.1941, 0.04156, 0.4658, 0.25, 0.4584, 0.3059, 0.4584, 0.3059, 0.4658, 0.25, 0.09741, 0.4026, 0.06312, 0.3579, 0.06312, 0.3579, 0.09741, 0.4026, 0.1421, 0.06312, 0.1941, 0.04156, 0.1941, 0.04156, 0.1421, 0.06312, 0.4584, 0.1941, 0.4658, 0.25, 0.4658, 0.25, 0.4584, 0.1941, 0.8059, 0.4584, 0.75, 0.4658, 0.75, 0.49, 0.8121, 0.4818, 0.8579, 0.4369, 0.8059, 0.4584, 0.8121, 0.4818, 0.87, 0.4578, 0.9026, 0.4026, 0.8579, 0.4369, 0.87, 0.4578, 0.9197, 0.4197, 0.9369, 0.3579, 0.9026, 0.4026, 0.9197, 0.4197, 0.9578, 0.37, 0.9584, 0.3059, 0.9369, 0.3579, 0.9578, 0.37, 0.9818, 0.3121, 0.9658, 0.25, 0.9584, 0.3059, 0.9818, 0.3121, 0.99, 0.25, 0.9584, 0.1941, 0.9658, 0.25, 0.99, 0.25, 0.9818, 0.1879, 0.9369, 0.1421, 0.9584, 0.1941, 0.9818, 0.1879, 0.9578, 0.13, 0.9026, 0.09741, 0.9369, 0.1421, 0.9578, 0.13, 0.9197, 0.08029, 0.8579, 0.06312, 0.9026, 0.09741, 0.9197, 0.08029, 0.87, 0.04215, 0.8059, 0.04156, 0.8579, 0.06312, 0.87, 0.04215, 0.8121, 0.01818, 0.75, 0.03421, 0.8059, 0.04156, 0.8121, 0.01818, 0.75, 0.01, 0.6941, 0.04156, 0.75, 0.03421, 0.75, 0.01, 0.6879, 0.01818, 0.6421, 0.06312, 0.6941, 0.04156, 0.6879, 0.01818, 0.63, 0.04215, 0.5974, 0.09741, 0.6421, 0.06312, 0.63, 0.04215, 0.5803, 0.08029, 0.5631, 0.1421, 0.5974, 0.09741, 0.5803, 0.08029, 0.5422, 0.13, 0.5416, 0.1941, 0.5631, 0.1421, 0.5422, 0.13, 0.5182, 0.1879, 0.5342, 0.25, 0.5416, 0.1941, 0.5182, 0.1879, 0.51, 0.25, 0.5416, 0.3059, 0.5342, 0.25, 0.51, 0.25, 0.5182, 0.3121, 0.5631, 0.3579, 0.5416, 0.3059, 0.5182, 0.3121, 0.5422, 0.37, 0.5974, 0.4026, 0.5631, 0.3579, 0.5422, 0.37, 0.5803, 0.4197, 0.6421, 0.4369, 0.5974, 0.4026, 0.5803, 0.4197, 0.63, 0.4578, 0.6941, 0.4584, 0.6421, 0.4369, 0.63, 0.4578, 0.6879, 0.4818, 0.75, 0.4658, 0.6941, 0.4584, 0.6879, 0.4818, 0.75, 0.49, 0.6421, 0.06312, 0.5974, 0.09741, 0.5974, 0.09741, 0.6421, 0.06312, 0.5342, 0.25, 0.5416, 0.3059, 0.5416, 0.3059, 0.5342, 0.25, 0.8059, 0.04156, 0.75, 0.03421, 0.75, 0.03421, 0.8059, 0.04156, 0.9369, 0.3579, 0.9584, 0.3059, 0.9584, 0.3059, 0.9369, 0.3579, 0.5416, 0.3059, 0.5631, 0.3579, 0.5631, 0.3579, 0.5416, 0.3059, 0.75, 0.03421, 0.6941, 0.04156, 0.6941, 0.04156, 0.75, 0.03421, 0.9584, 0.3059, 0.9658, 0.25, 0.9658, 0.25, 0.9584, 0.3059, 0.5631, 0.3579, 0.5974, 0.4026, 0.5974, 0.4026, 0.5631, 0.3579, 0.6941, 0.04156, 0.6421, 0.06312, 0.6421, 0.06312, 0.6941, 0.04156, 0.9658, 0.25, 0.9584, 0.1941, 0.9584, 0.1941, 0.9658, 0.25, 0.5974, 0.4026, 0.6421, 0.4369, 0.6421, 0.4369, 0.5974, 0.4026, 0.6421, 0.06312, 0.5974, 0.09741, 0.5974, 0.09741, 0.6421, 0.06312, 0.9584, 0.1941, 0.9369, 0.1421, 0.9369, 0.1421, 0.9584, 0.1941, 0.6421, 0.4369, 0.6941, 0.4584, 0.6941, 0.4584, 0.6421, 0.4369, 0.75, 0.4658, 0.8059, 0.4584, 0.8059, 0.4584, 0.75, 0.4658, 0.5974, 0.09741, 0.5631, 0.1421, 0.5631, 0.1421, 0.5974, 0.09741, 0.9369, 0.1421, 0.9026, 0.09741, 0.9026, 0.09741, 0.9369, 0.1421, 0.6941, 0.4584, 0.75, 0.4658, 0.75, 0.4658, 0.6941, 0.4584, 0.8059, 0.4584, 0.8579, 0.4369, 0.8579, 0.4369, 0.8059, 0.4584, 0.5631, 0.1421, 0.5416, 0.1941, 0.5416, 0.1941, 0.5631, 0.1421, 0.9026, 0.09741, 0.8579, 0.06312, 0.8579, 0.06312, 0.9026, 0.09741, 0.8579, 0.4369, 0.9026, 0.4026, 0.9026, 0.4026, 0.8579, 0.4369, 0.5416, 0.1941, 0.5342, 0.25, 0.5342, 0.25, 0.5416, 0.1941, 0.8579, 0.06312, 0.8059, 0.04156, 0.8059, 0.04156, 0.8579, 0.06312, 0.75, 0.4658, 0.8059, 0.4584, 0.8579, 0.4369, 0.9026, 0.4026, 0.9369, 0.3579, 0.9584, 0.3059, 0.9658, 0.25, 0.9584, 0.1941, 0.9369, 0.1421, 0.9026, 0.09741, 0.8579, 0.06312, 0.8059, 0.04156, 0.75, 0.03421, 0.6941, 0.04156, 0.6421, 0.06312, 0.5974, 0.09741, 0.5631, 0.1421, 0.5416, 0.1941, 0.5342, 0.25, 0.5416, 0.3059, 0.5631, 0.3579, 0.5974, 0.4026, 0.6421, 0.4369, 0.6941, 0.4584, 0.9584, 0.1941, 0.9369, 0.1421, 0.9369, 0.1421, 0.9584, 0.1941, 0.6421, 0.4369, 0.6941, 0.4584, 0.6941, 0.4584, 0.6421, 0.4369, 0.75, 0.4658, 0.8059, 0.4584, 0.8059, 0.4584, 0.75, 0.4658, 0.5974, 0.09741, 0.5631, 0.1421, 0.5631, 0.1421, 0.5974, 0.09741, 0.9369, 0.1421, 0.9026, 0.09741, 0.9026, 0.09741, 0.9369, 0.1421, 0.6941, 0.4584, 0.75, 0.4658, 0.75, 0.4658, 0.6941, 0.4584, 0.8059, 0.4584, 0.8579, 0.4369, 0.8579, 0.4369, 0.8059, 0.4584, 0.5631, 0.1421, 0.5416, 0.1941, 0.5416, 0.1941, 0.5631, 0.1421, 0.9026, 0.09741, 0.8579, 0.06312, 0.8579, 0.06312, 0.9026, 0.09741, 0.8579, 0.4369, 0.9026, 0.4026, 0.9026, 0.4026, 0.8579, 0.4369, 0.5416, 0.1941, 0.5342, 0.25, 0.5342, 0.25, 0.5416, 0.1941, 0.8579, 0.06312, 0.8059, 0.04156, 0.8059, 0.04156, 0.8579, 0.06312, 0.9026, 0.4026, 0.9369, 0.3579, 0.9369, 0.3579, 0.9026, 0.4026, 0.5342, 0.25, 0.5416, 0.3059, 0.5416, 0.3059, 0.5342, 0.25, 0.8059, 0.04156, 0.75, 0.03421, 0.75, 0.03421, 0.8059, 0.04156, 0.9369, 0.3579, 0.9584, 0.3059, 0.9584, 0.3059, 0.9369, 0.3579, 0.5416, 0.3059, 0.5631, 0.3579, 0.5631, 0.3579, 0.5416, 0.3059, 0.75, 0.03421, 0.6941, 0.04156, 0.6941, 0.04156, 0.75, 0.03421, 0.9584, 0.3059, 0.9658, 0.25, 0.9658, 0.25, 0.9584, 0.3059, 0.5631, 0.3579, 0.5974, 0.4026, 0.5974, 0.4026, 0.5631, 0.3579, 0.6941, 0.04156, 0.6421, 0.06312, 0.6421, 0.06312, 0.6941, 0.04156, 0.9658, 0.25, 0.9584, 0.1941, 0.9584, 0.1941, 0.9658, 0.25, 0.5974, 0.4026, 0.6421, 0.4369, 0.6421, 0.4369, 0.5974, 0.4026, 0.5, 0.5, 0.5625, 0.5, 0.5625, 0.6667, 0.5, 0.6667, 0.5, 0.6667, 0.5625, 0.6667, 0.5625, 0.8333, 0.5, 0.8333, 0.5, 0.8333, 0.5625, 0.8333, 0.5625, 1.0, 0.5, 1.0, 0.5, -1.11e-16, 0.5625, -1.11e-16, 0.5625, 0.1667, 0.5, 0.1667, 0.5, 0.1667, 0.5625, 0.1667, 0.5625, 0.3333, 0.5, 0.3333, 0.5, 0.3333, 0.5625, 0.3333, 0.5625, 0.5, 0.5, 0.5, 0.5625, 0.5, 0.625, 0.5, 0.625, 0.6667, 0.5625, 0.6667, 0.5625, 0.6667, 0.625, 0.6667, 0.625, 0.8333, 0.5625, 0.8333, 0.5625, 0.8333, 0.625, 0.8333, 0.625, 1.0, 0.5625, 1.0, 0.5625, -1.11e-16, 0.625, -1.11e-16, 0.625, 0.1667, 0.5625, 0.1667, 0.5625, 0.1667, 0.625, 0.1667, 0.625, 0.3333, 0.5625, 0.3333, 0.5625, 0.3333, 0.625, 0.3333, 0.625, 0.5, 0.5625, 0.5, 0.625, 0.5, 0.6875, 0.5, 0.6875, 0.6667, 0.625, 0.6667, 0.625, 0.6667, 0.6875, 0.6667, 0.6875, 0.8333, 0.625, 0.8333, 0.625, 0.8333, 0.6875, 0.8333, 0.6875, 1.0, 0.625, 1.0, 0.625, -1.11e-16, 0.6875, -1.11e-16, 0.6875, 0.1667, 0.625, 0.1667, 0.625, 0.1667, 0.6875, 0.1667, 0.6875, 0.3333, 0.625, 0.3333, 0.625, 0.3333, 0.6875, 0.3333, 0.6875, 0.5, 0.625, 0.5, 0.6875, 0.5, 0.75, 0.5, 0.75, 0.6667, 0.6875, 0.6667, 0.6875, 0.6667, 0.75, 0.6667, 0.75, 0.8333, 0.6875, 0.8333, 0.6875, 0.8333, 0.75, 0.8333, 0.75, 1.0, 0.6875, 1.0, 0.6875, -1.11e-16, 0.75, -1.11e-16, 0.75, 0.1667, 0.6875, 0.1667, 0.6875, 0.1667, 0.75, 0.1667, 0.75, 0.3333, 0.6875, 0.3333, 0.6875, 0.3333, 0.75, 0.3333, 0.75, 0.5, 0.6875, 0.5, 0.75, 0.5, 0.8125, 0.5, 0.8125, 0.6667, 0.75, 0.6667, 0.75, 0.6667, 0.8125, 0.6667, 0.8125, 0.8333, 0.75, 0.8333, 0.75, 0.8333, 0.8125, 0.8333, 0.8125, 1.0, 0.75, 1.0, 0.75, -1.11e-16, 0.8125, -1.11e-16, 0.8125, 0.1667, 0.75, 0.1667, 0.75, 0.1667, 0.8125, 0.1667, 0.8125, 0.3333, 0.75, 0.3333, 0.75, 0.3333, 0.8125, 0.3333, 0.8125, 0.5, 0.75, 0.5, 0.8125, 0.5, 0.875, 0.5, 0.875, 0.6667, 0.8125, 0.6667, 0.8125, 0.6667, 0.875, 0.6667, 0.875, 0.8333, 0.8125, 0.8333, 0.8125, 0.8333, 0.875, 0.8333, 0.875, 1.0, 0.8125, 1.0, 0.8125, -1.11e-16, 0.875, -1.11e-16, 0.875, 0.1667, 0.8125, 0.1667, 0.8125, 0.1667, 0.875, 0.1667, 0.875, 0.3333, 0.8125, 0.3333, 0.8125, 0.3333, 0.875, 0.3333, 0.875, 0.5, 0.8125, 0.5, 0.875, 0.5, 0.9375, 0.5, 0.9375, 0.6667, 0.875, 0.6667, 0.875, 0.6667, 0.9375, 0.6667, 0.9375, 0.8333, 0.875, 0.8333, 0.875, 0.8333, 0.9375, 0.8333, 0.9375, 1.0, 0.875, 1.0, 0.875, -1.11e-16, 0.9375, -1.11e-16, 0.9375, 0.1667, 0.875, 0.1667, 0.875, 0.1667, 0.9375, 0.1667, 0.9375, 0.3333, 0.875, 0.3333, 0.875, 0.3333, 0.9375, 0.3333, 0.9375, 0.5, 0.875, 0.5, 0.9375, 0.5, 1.0, 0.5, 1.0, 0.6667, 0.9375, 0.6667, 0.9375, 0.6667, 1.0, 0.6667, 1.0, 0.8333, 0.9375, 0.8333, 0.9375, 0.8333, 1.0, 0.8333, 1.0, 1.0, 0.9375, 1.0, 0.9375, -1.11e-16, 1.0, -1.11e-16, 1.0, 0.1667, 0.9375, 0.1667, 0.9375, 0.1667, 1.0, 0.1667, 1.0, 0.3333, 0.9375, 0.3333, 0.9375, 0.3333, 1.0, 0.3333, 1.0, 0.5, 0.9375, 0.5, 0.0, 0.5, 0.0625, 0.5, 0.0625, 0.6667, 0.0, 0.6667, 0.0, 0.6667, 0.0625, 0.6667, 0.0625, 0.8333, 0.0, 0.8333, 0.0, 0.8333, 0.0625, 0.8333, 0.0625, 1.0, 0.0, 1.0, 0.0, -1.11e-16, 0.0625, -1.11e-16, 0.0625, 0.1667, 0.0, 0.1667, 0.0, 0.1667, 0.0625, 0.1667, 0.0625, 0.3333, 0.0, 0.3333, 0.0, 0.3333, 0.0625, 0.3333, 0.0625, 0.5, 0.0, 0.5, 0.0625, 0.5, 0.125, 0.5, 0.125, 0.6667, 0.0625, 0.6667, 0.0625, 0.6667, 0.125, 0.6667, 0.125, 0.8333, 0.0625, 0.8333, 0.0625, 0.8333, 0.125, 0.8333, 0.125, 1.0, 0.0625, 1.0, 0.0625, -1.11e-16, 0.125, -1.11e-16, 0.125, 0.1667, 0.0625, 0.1667, 0.0625, 0.1667, 0.125, 0.1667, 0.125, 0.3333, 0.0625, 0.3333, 0.0625, 0.3333, 0.125, 0.3333, 0.125, 0.5, 0.0625, 0.5, 0.125, 0.5, 0.1875, 0.5, 0.1875, 0.6667, 0.125, 0.6667, 0.125, 0.6667, 0.1875, 0.6667, 0.1875, 0.8333, 0.125, 0.8333, 0.125, 0.8333, 0.1875, 0.8333, 0.1875, 1.0, 0.125, 1.0, 0.125, -1.11e-16, 0.1875, -1.11e-16, 0.1875, 0.1667, 0.125, 0.1667, 0.125, 0.1667, 0.1875, 0.1667, 0.1875, 0.3333, 0.125, 0.3333, 0.125, 0.3333, 0.1875, 0.3333, 0.1875, 0.5, 0.125, 0.5, 0.1875, 0.5, 0.25, 0.5, 0.25, 0.6667, 0.1875, 0.6667, 0.1875, 0.6667, 0.25, 0.6667, 0.25, 0.8333, 0.1875, 0.8333, 0.1875, 0.8333, 0.25, 0.8333, 0.25, 1.0, 0.1875, 1.0, 0.1875, -1.11e-16, 0.25, -1.11e-16, 0.25, 0.1667, 0.1875, 0.1667, 0.1875, 0.1667, 0.25, 0.1667, 0.25, 0.3333, 0.1875, 0.3333, 0.1875, 0.3333, 0.25, 0.3333, 0.25, 0.5, 0.1875, 0.5, 0.25, 0.5, 0.3125, 0.5, 0.3125, 0.6667, 0.25, 0.6667, 0.25, 0.6667, 0.3125, 0.6667, 0.3125, 0.8333, 0.25, 0.8333, 0.25, 0.8333, 0.3125, 0.8333, 0.3125, 1.0, 0.25, 1.0, 0.25, -1.11e-16, 0.3125, -1.11e-16, 0.3125, 0.1667, 0.25, 0.1667, 0.25, 0.1667, 0.3125, 0.1667, 0.3125, 0.3333, 0.25, 0.3333, 0.25, 0.3333, 0.3125, 0.3333, 0.3125, 0.5, 0.25, 0.5, 0.3125, 0.5, 0.375, 0.5, 0.375, 0.6667, 0.3125, 0.6667, 0.3125, 0.6667, 0.375, 0.6667, 0.375, 0.8333, 0.3125, 0.8333, 0.3125, 0.8333, 0.375, 0.8333, 0.375, 1.0, 0.3125, 1.0, 0.3125, -1.11e-16, 0.375, -1.11e-16, 0.375, 0.1667, 0.3125, 0.1667, 0.3125, 0.1667, 0.375, 0.1667, 0.375, 0.3333, 0.3125, 0.3333, 0.3125, 0.3333, 0.375, 0.3333, 0.375, 0.5, 0.3125, 0.5, 0.375, 0.5, 0.4375, 0.5, 0.4375, 0.6667, 0.375, 0.6667, 0.375, 0.6667, 0.4375, 0.6667, 0.4375, 0.8333, 0.375, 0.8333, 0.375, 0.8333, 0.4375, 0.8333, 0.4375, 1.0, 0.375, 1.0, 0.375, -1.11e-16, 0.4375, -1.11e-16, 0.4375, 0.1667, 0.375, 0.1667, 0.375, 0.1667, 0.4375, 0.1667, 0.4375, 0.3333, 0.375, 0.3333, 0.375, 0.3333, 0.4375, 0.3333, 0.4375, 0.5, 0.375, 0.5, 0.4375, 0.5, 0.5, 0.5, 0.5, 0.6667, 0.4375, 0.6667, 0.4375, 0.6667, 0.5, 0.6667, 0.5, 0.8333, 0.4375, 0.8333, 0.4375, 0.8333, 0.5, 0.8333, 0.5, 1.0, 0.4375, 1.0, 0.4375, -1.11e-16, 0.5, -1.11e-16, 0.5, 0.1667, 0.4375, 0.1667, 0.4375, 0.1667, 0.5, 0.1667, 0.5, 0.3333, 0.4375, 0.3333, 0.4375, 0.3333, 0.5, 0.3333, 0.5, 0.5, 0.4375, 0.5, 0.04167, 0.5, 0.04167, 0.6, -1.863e-07, 0.6, -1.863e-07, 0.5, 0.04167, 0.6, 0.04167, 0.7, -1.863e-07, 0.7, -1.863e-07, 0.6, 0.04167, 0.7, 0.04167, 0.8, -1.863e-07, 0.8, -1.863e-07, 0.7, 0.04167, 0.8, 0.04167, 0.9, -1.863e-07, 0.9, -1.863e-07, 0.8, 0.08333, 0.5, 0.08333, 0.6, 0.04167, 0.6, 0.04167, 0.5, 0.08333, 0.6, 0.08333, 0.7, 0.04167, 0.7, 0.04167, 0.6, 0.08333, 0.7, 0.08333, 0.8, 0.04167, 0.8, 0.04167, 0.7, 0.08333, 0.8, 0.08333, 0.9, 0.04167, 0.9, 0.04167, 0.8, 0.125, 0.5, 0.125, 0.6, 0.08333, 0.6, 0.08333, 0.5, 0.125, 0.6, 0.125, 0.7, 0.08333, 0.7, 0.08333, 0.6, 0.125, 0.7, 0.125, 0.8, 0.08333, 0.8, 0.08333, 0.7, 0.125, 0.8, 0.125, 0.9, 0.08333, 0.9, 0.08333, 0.8, 0.1667, 0.5, 0.1667, 0.6, 0.125, 0.6, 0.125, 0.5, 0.1667, 0.6, 0.1667, 0.7, 0.125, 0.7, 0.125, 0.6, 0.1667, 0.7, 0.1667, 0.8, 0.125, 0.8, 0.125, 0.7, 0.1667, 0.8, 0.1667, 0.9, 0.125, 0.9, 0.125, 0.8, 0.2083, 0.5, 0.2083, 0.6, 0.1667, 0.6, 0.1667, 0.5, 0.2083, 0.6, 0.2083, 0.7, 0.1667, 0.7, 0.1667, 0.6, 0.2083, 0.7, 0.2083, 0.8, 0.1667, 0.8, 0.1667, 0.7, 0.2083, 0.8, 0.2083, 0.9, 0.1667, 0.9, 0.1667, 0.8, 0.25, 0.5, 0.25, 0.6, 0.2083, 0.6, 0.2083, 0.5, 0.25, 0.6, 0.25, 0.7, 0.2083, 0.7, 0.2083, 0.6, 0.25, 0.7, 0.25, 0.8, 0.2083, 0.8, 0.2083, 0.7, 0.25, 0.8, 0.25, 0.9, 0.2083, 0.9, 0.2083, 0.8, 0.2917, 0.5, 0.2917, 0.6, 0.25, 0.6, 0.25, 0.5, 0.2917, 0.6, 0.2917, 0.7, 0.25, 0.7, 0.25, 0.6, 0.2917, 0.7, 0.2917, 0.8, 0.25, 0.8, 0.25, 0.7, 0.2917, 0.8, 0.2917, 0.9, 0.25, 0.9, 0.25, 0.8, 0.3333, 0.5, 0.3333, 0.6, 0.2917, 0.6, 0.2917, 0.5, 0.3333, 0.6, 0.3333, 0.7, 0.2917, 0.7, 0.2917, 0.6, 0.3333, 0.7, 0.3333, 0.8, 0.2917, 0.8, 0.2917, 0.7, 0.3333, 0.8, 0.3333, 0.9, 0.2917, 0.9, 0.2917, 0.8, 0.375, 0.5, 0.375, 0.6, 0.3333, 0.6, 0.3333, 0.5, 0.375, 0.6, 0.375, 0.7, 0.3333, 0.7, 0.3333, 0.6, 0.375, 0.7, 0.375, 0.8, 0.3333, 0.8, 0.3333, 0.7, 0.375, 0.8, 0.375, 0.9, 0.3333, 0.9, 0.3333, 0.8, 0.4167, 0.5, 0.4167, 0.6, 0.375, 0.6, 0.375, 0.5, 0.4167, 0.6, 0.4167, 0.7, 0.375, 0.7, 0.375, 0.6, 0.4167, 0.7, 0.4167, 0.8, 0.375, 0.8, 0.375, 0.7, 0.4167, 0.8, 0.4167, 0.9, 0.375, 0.9, 0.375, 0.8, 0.4583, 0.5, 0.4583, 0.6, 0.4167, 0.6, 0.4167, 0.5, 0.4583, 0.6, 0.4583, 0.7, 0.4167, 0.7, 0.4167, 0.6, 0.4583, 0.7, 0.4583, 0.8, 0.4167, 0.8, 0.4167, 0.7, 0.4583, 0.8, 0.4583, 0.9, 0.4167, 0.9, 0.4167, 0.8, 0.5, 0.5, 0.5, 0.6, 0.4583, 0.6, 0.4583, 0.5, 0.5, 0.6, 0.5, 0.7, 0.4583, 0.7, 0.4583, 0.6, 0.5, 0.7, 0.5, 0.8, 0.4583, 0.8, 0.4583, 0.7, 0.5, 0.8, 0.5, 0.9, 0.4583, 0.9, 0.4583, 0.8, 0.5417, 0.5, 0.5417, 0.6, 0.5, 0.6, 0.5, 0.5, 0.5417, 0.6, 0.5417, 0.7, 0.5, 0.7, 0.5, 0.6, 0.5417, 0.7, 0.5417, 0.8, 0.5, 0.8, 0.5, 0.7, 0.5417, 0.8, 0.5417, 0.9, 0.5, 0.9, 0.5, 0.8, 0.5833, 0.5, 0.5833, 0.6, 0.5417, 0.6, 0.5417, 0.5, 0.5833, 0.6, 0.5833, 0.7, 0.5417, 0.7, 0.5417, 0.6, 0.5833, 0.7, 0.5833, 0.8, 0.5417, 0.8, 0.5417, 0.7, 0.5833, 0.8, 0.5833, 0.9, 0.5417, 0.9, 0.5417, 0.8, 0.625, 0.5, 0.625, 0.6, 0.5833, 0.6, 0.5833, 0.5, 0.625, 0.6, 0.625, 0.7, 0.5833, 0.7, 0.5833, 0.6, 0.625, 0.7, 0.625, 0.8, 0.5833, 0.8, 0.5833, 0.7, 0.625, 0.8, 0.625, 0.9, 0.5833, 0.9, 0.5833, 0.8, 0.6667, 0.5, 0.6667, 0.6, 0.625, 0.6, 0.625, 0.5, 0.6667, 0.6, 0.6667, 0.7, 0.625, 0.7, 0.625, 0.6, 0.6667, 0.7, 0.6667, 0.8, 0.625, 0.8, 0.625, 0.7, 0.6667, 0.8, 0.6667, 0.9, 0.625, 0.9, 0.625, 0.8, 0.7083, 0.5, 0.7083, 0.6, 0.6667, 0.6, 0.6667, 0.5, 0.7083, 0.6, 0.7083, 0.7, 0.6667, 0.7, 0.6667, 0.6, 0.7083, 0.7, 0.7083, 0.8, 0.6667, 0.8, 0.6667, 0.7, 0.7083, 0.8, 0.7083, 0.9, 0.6667, 0.9, 0.6667, 0.8, 0.75, 0.5, 0.75, 0.6, 0.7083, 0.6, 0.7083, 0.5, 0.75, 0.6, 0.75, 0.7, 0.7083, 0.7, 0.7083, 0.6, 0.75, 0.7, 0.75, 0.8, 0.7083, 0.8, 0.7083, 0.7, 0.75, 0.8, 0.75, 0.9, 0.7083, 0.9, 0.7083, 0.8, 0.7917, 0.5, 0.7917, 0.6, 0.75, 0.6, 0.75, 0.5, 0.7917, 0.6, 0.7917, 0.7, 0.75, 0.7, 0.75, 0.6, 0.7917, 0.7, 0.7917, 0.8, 0.75, 0.8, 0.75, 0.7, 0.7917, 0.8, 0.7917, 0.9, 0.75, 0.9, 0.75, 0.8, 0.8333, 0.5, 0.8333, 0.6, 0.7917, 0.6, 0.7917, 0.5, 0.8333, 0.6, 0.8333, 0.7, 0.7917, 0.7, 0.7917, 0.6, 0.8333, 0.7, 0.8333, 0.8, 0.7917, 0.8, 0.7917, 0.7, 0.8333, 0.8, 0.8333, 0.9, 0.7917, 0.9, 0.7917, 0.8, 0.875, 0.5, 0.875, 0.6, 0.8333, 0.6, 0.8333, 0.5, 0.875, 0.6, 0.875, 0.7, 0.8333, 0.7, 0.8333, 0.6, 0.875, 0.7, 0.875, 0.8, 0.8333, 0.8, 0.8333, 0.7, 0.875, 0.8, 0.875, 0.9, 0.8333, 0.9, 0.8333, 0.8, 0.9167, 0.5, 0.9167, 0.6, 0.875, 0.6, 0.875, 0.5, 0.9167, 0.6, 0.9167, 0.7, 0.875, 0.7, 0.875, 0.6, 0.9167, 0.7, 0.9167, 0.8, 0.875, 0.8, 0.875, 0.7, 0.9167, 0.8, 0.9167, 0.9, 0.875, 0.9, 0.875, 0.8, 0.9583, 0.5, 0.9583, 0.6, 0.9167, 0.6, 0.9167, 0.5, 0.9583, 0.6, 0.9583, 0.7, 0.9167, 0.7, 0.9167, 0.6, 0.9583, 0.7, 0.9583, 0.8, 0.9167, 0.8, 0.9167, 0.7, 0.9583, 0.8, 0.9583, 0.9, 0.9167, 0.9, 0.9167, 0.8, 1.0, 0.5, 1.0, 0.6, 0.9583, 0.6, 0.9583, 0.5, 1.0, 0.6, 1.0, 0.7, 0.9583, 0.7, 0.9583, 0.6, 1.0, 0.7, 1.0, 0.8, 0.9583, 0.8, 0.9583, 0.7, 1.0, 0.8, 1.0, 0.9, 0.9583, 0.9, 0.9583, 0.8])
me_cylinder.materials.append(mat_bodyorange)
me_cylinder.materials.append(mat_ringsilver)
me_cylinder.update()

# ---- objects
ob_canbody = bpy.data.objects.new('CanBody', me_cylinder)

# ---- transforms, parenting, visibility, modifiers, constraints
ob_canbody.location = (0.0, 0.0, 0.0)
ob_canbody.scale = (1.0, 1.0, 0.8208)

# ---- collection membership
col_collection.objects.link(ob_canbody)

# ---- scene / render settings (as saved in the file)
scene.frame_start = 1; scene.frame_end = 36; scene.frame_set(29)
scene.render.engine = 'BLENDER_EEVEE_NEXT'
scene.render.bake_bias = 0.0
scene.render.bake_samples = 0
scene.cycles.sampling_pattern = 'TABULATED_SOBOL'
scene.eevee.use_volume_custom_range = False
bpy.context.view_layer.update()

# ---- added for rendering (the .blend has no active camera and no usable light): camera, sun
cam_auto = bpy.data.cameras.new('AutoCamera')
cam_auto.lens = 50.0
cam_auto.sensor_width = 36.0
cam_auto.clip_end = 1000.0
ob_auto_camera = bpy.data.objects.new('AutoCamera', cam_auto)
scene.collection.objects.link(ob_auto_camera)
ob_auto_camera.location = (1.69226, -2.06145, 1.36)
ob_auto_camera.rotation_euler = (1.09748, -7.21219e-08, 0.694738)
scene.camera = ob_auto_camera
light_auto_sun = bpy.data.lights.new('AutoSun', 'SUN')
light_auto_sun.energy = 3.0
light_auto_sun.angle = 0.0523599
ob_auto_sun = bpy.data.objects.new('AutoSun', light_auto_sun)
scene.collection.objects.link(ob_auto_sun)
ob_auto_sun.rotation_euler = (0.872665, 0.174533, 0.523599)
bpy.context.view_layer.update()
